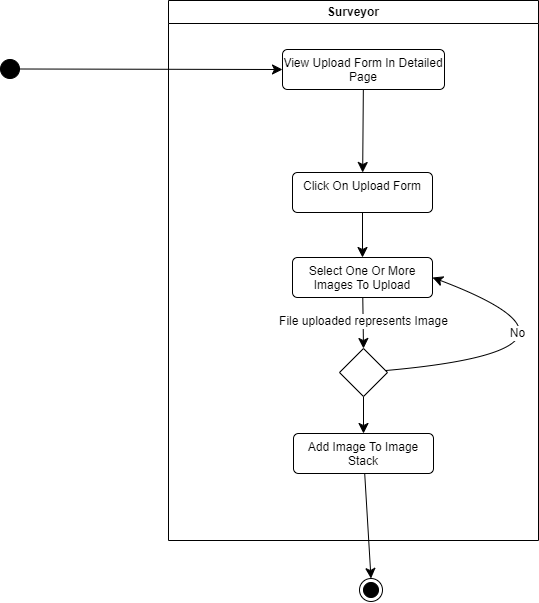

The diagram above was exported from draw.io. Its source (the exported page's mxGraphModel, read from the mxfile embedded in the PNG):
<mxGraphModel dx="1996" dy="1153" grid="0" gridSize="10" guides="1" tooltips="1" connect="1" arrows="1" fold="1" page="0" pageScale="1" pageWidth="827" pageHeight="1169" math="0" shadow="0">
  <root>
    <mxCell id="0" />
    <mxCell id="1" parent="0" />
    <mxCell id="JG9UAi3Gi1sgmX3tN6v6-1" value="Surveyor" style="swimlane;whiteSpace=wrap;html=1;" vertex="1" parent="1">
      <mxGeometry x="-147" y="-130" width="370" height="540" as="geometry" />
    </mxCell>
    <mxCell id="JG9UAi3Gi1sgmX3tN6v6-2" style="edgeStyle=none;curved=1;rounded=0;orthogonalLoop=1;jettySize=auto;html=1;fontSize=12;startSize=8;endSize=8;" edge="1" parent="JG9UAi3Gi1sgmX3tN6v6-1" source="JG9UAi3Gi1sgmX3tN6v6-3" target="JG9UAi3Gi1sgmX3tN6v6-7">
      <mxGeometry relative="1" as="geometry" />
    </mxCell>
    <mxCell id="JG9UAi3Gi1sgmX3tN6v6-3" value="View Upload Form In Detailed Page" style="html=1;align=center;verticalAlign=top;rounded=1;absoluteArcSize=1;arcSize=10;dashed=0;whiteSpace=wrap;" vertex="1" parent="JG9UAi3Gi1sgmX3tN6v6-1">
      <mxGeometry x="114" y="49" width="162" height="40" as="geometry" />
    </mxCell>
    <mxCell id="JG9UAi3Gi1sgmX3tN6v6-4" style="edgeStyle=none;curved=1;rounded=0;orthogonalLoop=1;jettySize=auto;html=1;entryX=0.5;entryY=0;entryDx=0;entryDy=0;fontSize=12;startSize=8;endSize=8;" edge="1" parent="JG9UAi3Gi1sgmX3tN6v6-1">
      <mxGeometry relative="1" as="geometry">
        <mxPoint x="132" y="202" as="targetPoint" />
      </mxGeometry>
    </mxCell>
    <mxCell id="JG9UAi3Gi1sgmX3tN6v6-5" style="edgeStyle=none;curved=1;rounded=0;orthogonalLoop=1;jettySize=auto;html=1;entryX=0.5;entryY=0;entryDx=0;entryDy=0;fontSize=12;startSize=8;endSize=8;" edge="1" parent="JG9UAi3Gi1sgmX3tN6v6-1">
      <mxGeometry relative="1" as="geometry">
        <Array as="points">
          <mxPoint x="328" y="155" />
        </Array>
        <mxPoint x="148.94736842105272" y="218.94736842105272" as="sourcePoint" />
      </mxGeometry>
    </mxCell>
    <mxCell id="JG9UAi3Gi1sgmX3tN6v6-6" value="No" style="edgeLabel;html=1;align=center;verticalAlign=middle;resizable=0;points=[];fontSize=12;" vertex="1" connectable="0" parent="JG9UAi3Gi1sgmX3tN6v6-5">
      <mxGeometry x="-0.4746" y="24" relative="1" as="geometry">
        <mxPoint as="offset" />
      </mxGeometry>
    </mxCell>
    <mxCell id="JG9UAi3Gi1sgmX3tN6v6-7" value="Click On Upload Form" style="html=1;align=center;verticalAlign=top;rounded=1;absoluteArcSize=1;arcSize=10;dashed=0;whiteSpace=wrap;" vertex="1" parent="JG9UAi3Gi1sgmX3tN6v6-1">
      <mxGeometry x="124" y="172" width="140" height="40" as="geometry" />
    </mxCell>
    <mxCell id="JG9UAi3Gi1sgmX3tN6v6-13" style="edgeStyle=none;curved=1;rounded=0;orthogonalLoop=1;jettySize=auto;html=1;entryX=0.5;entryY=0;entryDx=0;entryDy=0;fontSize=12;startSize=8;endSize=8;" edge="1" parent="JG9UAi3Gi1sgmX3tN6v6-1" source="JG9UAi3Gi1sgmX3tN6v6-8" target="JG9UAi3Gi1sgmX3tN6v6-12">
      <mxGeometry relative="1" as="geometry" />
    </mxCell>
    <mxCell id="JG9UAi3Gi1sgmX3tN6v6-14" value="File uploaded represents Image" style="edgeLabel;html=1;align=center;verticalAlign=middle;resizable=0;points=[];fontSize=12;" vertex="1" connectable="0" parent="JG9UAi3Gi1sgmX3tN6v6-13">
      <mxGeometry x="-0.0534" relative="1" as="geometry">
        <mxPoint as="offset" />
      </mxGeometry>
    </mxCell>
    <mxCell id="JG9UAi3Gi1sgmX3tN6v6-8" value="Select One Or More Images To Upload" style="html=1;align=center;verticalAlign=top;rounded=1;absoluteArcSize=1;arcSize=10;dashed=0;whiteSpace=wrap;" vertex="1" parent="JG9UAi3Gi1sgmX3tN6v6-1">
      <mxGeometry x="124" y="257" width="140" height="40" as="geometry" />
    </mxCell>
    <mxCell id="JG9UAi3Gi1sgmX3tN6v6-9" style="edgeStyle=none;curved=1;rounded=0;orthogonalLoop=1;jettySize=auto;html=1;fontSize=12;startSize=8;endSize=8;exitX=0.5;exitY=1;exitDx=0;exitDy=0;" edge="1" parent="JG9UAi3Gi1sgmX3tN6v6-1" source="JG9UAi3Gi1sgmX3tN6v6-7" target="JG9UAi3Gi1sgmX3tN6v6-8">
      <mxGeometry relative="1" as="geometry">
        <mxPoint x="458" y="173" as="targetPoint" />
      </mxGeometry>
    </mxCell>
    <mxCell id="JG9UAi3Gi1sgmX3tN6v6-15" style="edgeStyle=none;curved=1;rounded=0;orthogonalLoop=1;jettySize=auto;html=1;entryX=1;entryY=0.5;entryDx=0;entryDy=0;fontSize=12;startSize=8;endSize=8;" edge="1" parent="JG9UAi3Gi1sgmX3tN6v6-1" source="JG9UAi3Gi1sgmX3tN6v6-12" target="JG9UAi3Gi1sgmX3tN6v6-8">
      <mxGeometry relative="1" as="geometry">
        <Array as="points">
          <mxPoint x="454" y="349" />
        </Array>
      </mxGeometry>
    </mxCell>
    <mxCell id="JG9UAi3Gi1sgmX3tN6v6-16" value="No" style="edgeLabel;html=1;align=center;verticalAlign=middle;resizable=0;points=[];fontSize=12;" vertex="1" connectable="0" parent="JG9UAi3Gi1sgmX3tN6v6-15">
      <mxGeometry x="0.5521" y="22" relative="1" as="geometry">
        <mxPoint as="offset" />
      </mxGeometry>
    </mxCell>
    <mxCell id="JG9UAi3Gi1sgmX3tN6v6-18" style="edgeStyle=none;curved=1;rounded=0;orthogonalLoop=1;jettySize=auto;html=1;entryX=0.5;entryY=0;entryDx=0;entryDy=0;fontSize=12;startSize=8;endSize=8;" edge="1" parent="JG9UAi3Gi1sgmX3tN6v6-1" source="JG9UAi3Gi1sgmX3tN6v6-12" target="JG9UAi3Gi1sgmX3tN6v6-17">
      <mxGeometry relative="1" as="geometry" />
    </mxCell>
    <mxCell id="JG9UAi3Gi1sgmX3tN6v6-12" value="" style="rhombus;whiteSpace=wrap;html=1;" vertex="1" parent="JG9UAi3Gi1sgmX3tN6v6-1">
      <mxGeometry x="171" y="348" width="48" height="48" as="geometry" />
    </mxCell>
    <mxCell id="JG9UAi3Gi1sgmX3tN6v6-17" value="Add Image To Image Stack" style="html=1;align=center;verticalAlign=top;rounded=1;absoluteArcSize=1;arcSize=10;dashed=0;whiteSpace=wrap;" vertex="1" parent="JG9UAi3Gi1sgmX3tN6v6-1">
      <mxGeometry x="125" y="433" width="140" height="40" as="geometry" />
    </mxCell>
    <mxCell id="JG9UAi3Gi1sgmX3tN6v6-10" style="edgeStyle=none;curved=1;rounded=0;orthogonalLoop=1;jettySize=auto;html=1;entryX=0;entryY=0.5;entryDx=0;entryDy=0;fontSize=12;startSize=8;endSize=8;" edge="1" parent="1" source="JG9UAi3Gi1sgmX3tN6v6-11" target="JG9UAi3Gi1sgmX3tN6v6-3">
      <mxGeometry relative="1" as="geometry" />
    </mxCell>
    <mxCell id="JG9UAi3Gi1sgmX3tN6v6-11" value="" style="ellipse;fillColor=strokeColor;html=1;" vertex="1" parent="1">
      <mxGeometry x="-315" y="-71" width="19" height="19" as="geometry" />
    </mxCell>
    <mxCell id="JG9UAi3Gi1sgmX3tN6v6-19" value="" style="ellipse;html=1;shape=endState;fillColor=strokeColor;" vertex="1" parent="1">
      <mxGeometry x="44" y="448" width="23" height="23" as="geometry" />
    </mxCell>
    <mxCell id="JG9UAi3Gi1sgmX3tN6v6-20" style="edgeStyle=none;curved=1;rounded=0;orthogonalLoop=1;jettySize=auto;html=1;entryX=0.5;entryY=0;entryDx=0;entryDy=0;fontSize=12;startSize=8;endSize=8;" edge="1" parent="1" source="JG9UAi3Gi1sgmX3tN6v6-17" target="JG9UAi3Gi1sgmX3tN6v6-19">
      <mxGeometry relative="1" as="geometry" />
    </mxCell>
  </root>
</mxGraphModel>